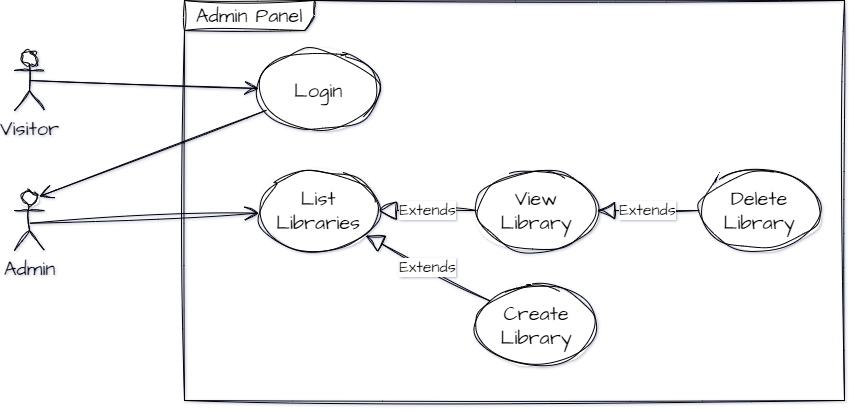

The diagram above was exported from draw.io. Its source (the exported page's mxGraphModel, read from the mxfile embedded in the PNG):
<mxGraphModel dx="1556" dy="883" grid="1" gridSize="10" guides="1" tooltips="1" connect="1" arrows="1" fold="1" page="1" pageScale="1" pageWidth="827" pageHeight="1169" background="none" math="0" shadow="1">
  <root>
    <mxCell id="VtGp_BMZx3LmTH6x4xOy-0" />
    <mxCell id="VtGp_BMZx3LmTH6x4xOy-1" parent="VtGp_BMZx3LmTH6x4xOy-0" />
    <mxCell id="VtGp_BMZx3LmTH6x4xOy-2" value="Admin Panel" style="shape=umlFrame;whiteSpace=wrap;html=1;pointerEvents=0;rounded=1;sketch=1;hachureGap=4;jiggle=2;curveFitting=1;fontFamily=Architects Daughter;fontSource=https%3A%2F%2Ffonts.googleapis.com%2Fcss%3Ffamily%3DArchitects%2BDaughter;fontSize=20;width=130;height=30;" parent="VtGp_BMZx3LmTH6x4xOy-1" vertex="1">
      <mxGeometry x="340" y="150" width="660" height="400" as="geometry" />
    </mxCell>
    <mxCell id="VtGp_BMZx3LmTH6x4xOy-3" value="Login" style="ellipse;whiteSpace=wrap;html=1;hachureGap=4;fontFamily=Architects Daughter;fontSource=https%3A%2F%2Ffonts.googleapis.com%2Fcss%3Ffamily%3DArchitects%2BDaughter;fontSize=20;sketch=1;curveFitting=1;jiggle=2;rounded=1;labelBackgroundColor=none;" parent="VtGp_BMZx3LmTH6x4xOy-1" vertex="1">
      <mxGeometry x="414" y="200" width="120" height="80" as="geometry" />
    </mxCell>
    <mxCell id="VtGp_BMZx3LmTH6x4xOy-4" value="Visitor" style="shape=umlActor;verticalLabelPosition=bottom;verticalAlign=top;html=1;rounded=1;sketch=1;hachureGap=4;jiggle=2;curveFitting=1;fontFamily=Architects Daughter;fontSource=https%3A%2F%2Ffonts.googleapis.com%2Fcss%3Ffamily%3DArchitects%2BDaughter;fontSize=20;" parent="VtGp_BMZx3LmTH6x4xOy-1" vertex="1">
      <mxGeometry x="170" y="200" width="30" height="60" as="geometry" />
    </mxCell>
    <mxCell id="VtGp_BMZx3LmTH6x4xOy-5" value="" style="endArrow=open;endFill=1;endSize=12;html=1;rounded=1;sketch=1;hachureGap=4;jiggle=2;curveFitting=1;fontFamily=Architects Daughter;fontSource=https%3A%2F%2Ffonts.googleapis.com%2Fcss%3Ffamily%3DArchitects%2BDaughter;fontSize=16;exitX=0.5;exitY=0.5;exitDx=0;exitDy=0;exitPerimeter=0;" parent="VtGp_BMZx3LmTH6x4xOy-1" source="VtGp_BMZx3LmTH6x4xOy-4" target="VtGp_BMZx3LmTH6x4xOy-3" edge="1">
      <mxGeometry width="160" relative="1" as="geometry">
        <mxPoint x="350" y="250" as="sourcePoint" />
        <mxPoint x="510" y="250" as="targetPoint" />
      </mxGeometry>
    </mxCell>
    <mxCell id="VtGp_BMZx3LmTH6x4xOy-6" value="Admin" style="shape=umlActor;verticalLabelPosition=bottom;verticalAlign=top;html=1;rounded=1;sketch=1;hachureGap=4;jiggle=2;curveFitting=1;fontFamily=Architects Daughter;fontSource=https%3A%2F%2Ffonts.googleapis.com%2Fcss%3Ffamily%3DArchitects%2BDaughter;fontSize=20;" parent="VtGp_BMZx3LmTH6x4xOy-1" vertex="1">
      <mxGeometry x="170" y="340" width="30" height="60" as="geometry" />
    </mxCell>
    <mxCell id="VtGp_BMZx3LmTH6x4xOy-7" value="List Libraries" style="ellipse;whiteSpace=wrap;html=1;hachureGap=4;fontFamily=Architects Daughter;fontSource=https%3A%2F%2Ffonts.googleapis.com%2Fcss%3Ffamily%3DArchitects%2BDaughter;fontSize=20;sketch=1;curveFitting=1;jiggle=2;rounded=1;labelBackgroundColor=none;" parent="VtGp_BMZx3LmTH6x4xOy-1" vertex="1">
      <mxGeometry x="414" y="320" width="120" height="80" as="geometry" />
    </mxCell>
    <mxCell id="VtGp_BMZx3LmTH6x4xOy-8" value="" style="endArrow=open;endFill=1;endSize=12;html=1;rounded=1;sketch=1;hachureGap=4;jiggle=2;curveFitting=1;fontFamily=Architects Daughter;fontSource=https%3A%2F%2Ffonts.googleapis.com%2Fcss%3Ffamily%3DArchitects%2BDaughter;fontSize=16;exitX=0.511;exitY=0.546;exitDx=0;exitDy=0;exitPerimeter=0;" parent="VtGp_BMZx3LmTH6x4xOy-1" source="VtGp_BMZx3LmTH6x4xOy-6" target="VtGp_BMZx3LmTH6x4xOy-7" edge="1">
      <mxGeometry width="160" relative="1" as="geometry">
        <mxPoint x="195" y="240" as="sourcePoint" />
        <mxPoint x="424" y="240" as="targetPoint" />
      </mxGeometry>
    </mxCell>
    <mxCell id="VtGp_BMZx3LmTH6x4xOy-11" value="View Library" style="ellipse;whiteSpace=wrap;html=1;hachureGap=4;fontFamily=Architects Daughter;fontSource=https%3A%2F%2Ffonts.googleapis.com%2Fcss%3Ffamily%3DArchitects%2BDaughter;fontSize=20;sketch=1;curveFitting=1;jiggle=2;rounded=1;labelBackgroundColor=none;" parent="VtGp_BMZx3LmTH6x4xOy-1" vertex="1">
      <mxGeometry x="632" y="320" width="120" height="80" as="geometry" />
    </mxCell>
    <mxCell id="VtGp_BMZx3LmTH6x4xOy-12" value="Extends" style="endArrow=block;endSize=16;endFill=0;html=1;rounded=1;sketch=1;hachureGap=4;jiggle=2;curveFitting=1;fontFamily=Architects Daughter;fontSource=https%3A%2F%2Ffonts.googleapis.com%2Fcss%3Ffamily%3DArchitects%2BDaughter;fontSize=16;" parent="VtGp_BMZx3LmTH6x4xOy-1" source="VtGp_BMZx3LmTH6x4xOy-11" target="VtGp_BMZx3LmTH6x4xOy-7" edge="1">
      <mxGeometry width="160" relative="1" as="geometry">
        <mxPoint x="420" y="410" as="sourcePoint" />
        <mxPoint x="580" y="410" as="targetPoint" />
      </mxGeometry>
    </mxCell>
    <mxCell id="VtGp_BMZx3LmTH6x4xOy-23" value="" style="endArrow=open;endFill=1;endSize=12;html=1;rounded=1;sketch=1;hachureGap=4;jiggle=2;curveFitting=1;fontFamily=Architects Daughter;fontSource=https%3A%2F%2Ffonts.googleapis.com%2Fcss%3Ffamily%3DArchitects%2BDaughter;fontSize=16;entryX=0.822;entryY=0.1;entryDx=0;entryDy=0;entryPerimeter=0;" parent="VtGp_BMZx3LmTH6x4xOy-1" source="VtGp_BMZx3LmTH6x4xOy-3" target="VtGp_BMZx3LmTH6x4xOy-6" edge="1">
      <mxGeometry width="160" relative="1" as="geometry">
        <mxPoint x="205" y="380" as="sourcePoint" />
        <mxPoint x="190" y="360" as="targetPoint" />
      </mxGeometry>
    </mxCell>
    <mxCell id="VtGp_BMZx3LmTH6x4xOy-25" value="Create Library" style="ellipse;whiteSpace=wrap;html=1;hachureGap=4;fontFamily=Architects Daughter;fontSource=https%3A%2F%2Ffonts.googleapis.com%2Fcss%3Ffamily%3DArchitects%2BDaughter;fontSize=20;sketch=1;curveFitting=1;jiggle=2;rounded=1;labelBackgroundColor=none;" parent="VtGp_BMZx3LmTH6x4xOy-1" vertex="1">
      <mxGeometry x="632" y="435" width="120" height="80" as="geometry" />
    </mxCell>
    <mxCell id="VtGp_BMZx3LmTH6x4xOy-27" value="Extends" style="endArrow=block;endSize=16;endFill=0;html=1;rounded=1;sketch=1;hachureGap=4;jiggle=2;curveFitting=1;fontFamily=Architects Daughter;fontSource=https%3A%2F%2Ffonts.googleapis.com%2Fcss%3Ffamily%3DArchitects%2BDaughter;fontSize=16;" parent="VtGp_BMZx3LmTH6x4xOy-1" source="VtGp_BMZx3LmTH6x4xOy-25" target="VtGp_BMZx3LmTH6x4xOy-7" edge="1">
      <mxGeometry width="160" relative="1" as="geometry">
        <mxPoint x="652" y="380" as="sourcePoint" />
        <mxPoint x="554" y="380" as="targetPoint" />
      </mxGeometry>
    </mxCell>
    <mxCell id="somHHv2gnk96Da5HMiL1-0" value="Delete Library" style="ellipse;whiteSpace=wrap;html=1;hachureGap=4;fontFamily=Architects Daughter;fontSource=https%3A%2F%2Ffonts.googleapis.com%2Fcss%3Ffamily%3DArchitects%2BDaughter;fontSize=20;sketch=1;curveFitting=1;jiggle=2;rounded=1;labelBackgroundColor=none;" parent="VtGp_BMZx3LmTH6x4xOy-1" vertex="1">
      <mxGeometry x="855" y="320" width="120" height="80" as="geometry" />
    </mxCell>
    <mxCell id="somHHv2gnk96Da5HMiL1-1" value="Extends" style="endArrow=block;endSize=16;endFill=0;html=1;rounded=1;sketch=1;hachureGap=4;jiggle=2;curveFitting=1;fontFamily=Architects Daughter;fontSource=https%3A%2F%2Ffonts.googleapis.com%2Fcss%3Ffamily%3DArchitects%2BDaughter;fontSize=16;" parent="VtGp_BMZx3LmTH6x4xOy-1" source="somHHv2gnk96Da5HMiL1-0" target="VtGp_BMZx3LmTH6x4xOy-11" edge="1">
      <mxGeometry width="160" relative="1" as="geometry">
        <mxPoint x="663" y="510" as="sourcePoint" />
        <mxPoint x="523" y="400" as="targetPoint" />
      </mxGeometry>
    </mxCell>
  </root>
</mxGraphModel>